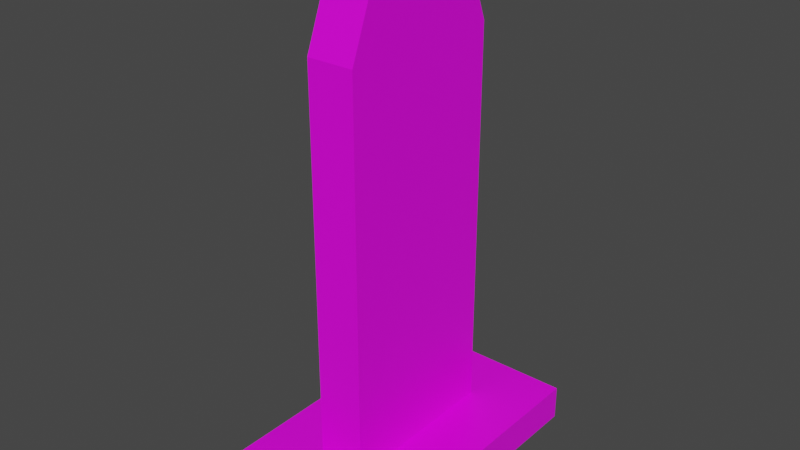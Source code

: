 # Source: traffic_Sign_06.blend  (saved by Blender 2.82.7; exported with 4.5.12 LTS)
import bpy
from mathutils import Matrix  # noqa: F401  (used for matrix-valued properties, if any)

bpy.ops.wm.read_factory_settings(use_empty=True)
scene = bpy.context.scene
scene.name = 'Scene'

# ---- collections
col_collection = bpy.data.collections.new('Collection'); scene.collection.children.link(col_collection)

# ---- images (referenced by path relative to the original .blend; pixels are not part of the script)
import os
ASSET_DIR = os.environ.get("B2B_ASSET_DIR", "")  # directory of the original .blend (textures are referenced by path, not embedded)
HERE = os.path.dirname(os.path.abspath(__file__))  # packed textures are extracted next to this script under _unpacked/

def load_image(name, relpath, width, height, colorspace="sRGB"):
    """Load a texture the original file referenced (path relative to the .blend, or extracted next to this script)."""
    p = next((c for c in (os.path.join(HERE, relpath), os.path.join(ASSET_DIR, relpath)) if relpath and os.path.exists(c)), "")
    if p:
        img = bpy.data.images.load(p, check_existing=True)
        img.name = name
    else:  # same state as the original file: an image datablock whose file is absent (Cycles renders it pink)
        img = bpy.data.images.new(name, width, height)
        img.source = "FILE"
        img.filepath = "//" + (relpath or name)
    img.colorspace_settings.name = colorspace
    return img
img_4x4_texture_png = load_image('4x4_texture.png', '4x4_texture.png', 1024, 1024, 'sRGB')

# ---- materials (node trees are filled in below, after node groups)
mat_base_material = bpy.data.materials.new('base_Material')
mat_base_material.alpha_threshold = 0.0
mat_base_material.use_transparent_shadow = False
mat_base_material.line_color = (0.0, 0.0, 0.0, 1.0)

# ---- material node trees
mat_base_material.use_nodes = True; mat_base_material.node_tree.nodes.clear()
_N = mat_base_material.node_tree.nodes; _L = mat_base_material.node_tree.links
n0 = _N.new('ShaderNodeOutputMaterial'); n0.name = 'Material Output'; n0.location = (300, 300)
n1 = _N.new('ShaderNodeBsdfPrincipled'); n1.name = 'Principled BSDF'; n1.location = (10, 300)
n1.distribution = 'GGX'
n1.subsurface_method = 'BURLEY'
n1.inputs[2].default_value = 0.4
n1.inputs[3].default_value = 1.45
n1.inputs[27].default_value = (0.0, 0.0, 0.0, 1.0)
n1.inputs[28].default_value = 1.0
n2 = _N.new('ShaderNodeTexImage'); n2.name = 'Image Texture'; n2.location = (-343, 208)
n2.image = img_4x4_texture_png
n2.interpolation = 'Closest'
_L.new(n1.outputs[0], n0.inputs[0])
_L.new(n2.outputs[0], n1.inputs[0])
n0.is_active_output = True

# ---- world
world_world = bpy.data.worlds.new('World'); scene.world = world_world
world_world.use_nodes = True; world_world.node_tree.nodes.clear()
_N = world_world.node_tree.nodes; _L = world_world.node_tree.links
n0 = _N.new('ShaderNodeOutputWorld'); n0.name = 'World Output'; n0.location = (300, 300)
n1 = _N.new('ShaderNodeBackground'); n1.name = 'Background'; n1.location = (10, 300)
n1.inputs[0].default_value = (0.05088, 0.05088, 0.05088, 1.0)
_L.new(n1.outputs[0], n0.inputs[0])
n0.is_active_output = True
world_world.color = (0.05088, 0.05088, 0.05088)
world_world.use_sun_shadow = False
world_world.sun_shadow_jitter_overblur = 0.0

# ---- meshes
me_cube_018 = bpy.data.meshes.new('Cube.018')
me_cube_018.from_pydata([(0.3935, 0.6636, 0.07945), (0.3935, 0.6636, 0.0), (0.3935, -0.6636, 0.07945), (0.3935, -0.6636, 0.0), (-0.3935, 0.6636, 0.07945), (-0.3935, 0.6636, 0.0), (-0.3935, -0.6636, 0.07945), (-0.3935, -0.6636, 0.0), (0.1069, -0.3826, 0.07945), (-0.1069, -0.3826, 0.07945), (0.1069, 0.3826, 0.07945), (-0.1069, 0.3826, 0.07945), (0.1069, -0.3826, 0.9615), (-0.1069, -0.3826, 0.9615), (0.1069, 0.3826, 0.9615), (-0.1069, 0.3826, 0.9615), (0.1069, -0.2425, 1.142), (-0.1069, -0.2425, 1.142), (0.1069, 0.2425, 1.142), (-0.1069, 0.2425, 1.142), (0.1069, -0.3826, 0.2901), (0.1069, 0.3826, 0.1411), (0.1069, 0.3826, 0.2839), (0.1069, -0.3826, 0.4329), (0.1069, -0.3826, 0.644), (0.1069, 0.3826, 0.4701), (0.1069, 0.3826, 0.6191), (0.1069, -0.3826, 0.8116), (0.1069, -0.3516, 1.001), (0.1069, 0.3826, 0.8116), (0.1069, -0.1974, 0.9615), (0.1069, -0.2848, 1.087), (0.1069, 0.2371, 0.9615), (0.1069, 0.3826, 0.9264), (-0.1065, -0.3826, 0.2901), (-0.1065, 0.3826, 0.1411), (-0.1065, 0.3826, 0.2839), (-0.1065, -0.3826, 0.4329), (-0.1065, -0.3826, 0.644), (-0.1065, 0.3826, 0.4701), (-0.1065, 0.3826, 0.6191), (-0.1065, -0.3826, 0.8116), (-0.1065, -0.3516, 1.001), (-0.1065, 0.3826, 0.8116), (-0.1065, -0.1974, 0.9615), (-0.1065, -0.2848, 1.087), (-0.1065, 0.2371, 0.9615), (-0.1065, 0.3826, 0.9264)], [], [(6, 2, 8, 9), (3, 2, 6, 7), (13, 42, 44), (5, 1, 3, 7), (1, 0, 2, 3), (5, 4, 0, 1), (15, 14, 33, 47), (9, 34, 35, 11), (2, 0, 10, 8), (0, 4, 11, 10), (6, 9, 11, 4), (8, 10, 21, 20), (5, 7, 6, 4), (24, 27, 41, 38), (18, 19, 17, 16), (13, 12, 28, 42), (14, 15, 19, 18), (12, 30, 28), (34, 37, 36, 35), (20, 21, 22, 23), (23, 22, 25, 24), (24, 25, 26, 27), (27, 26, 29, 30, 12), (28, 30, 32, 31), (30, 29, 33, 32), (31, 32, 14, 18, 16), (32, 33, 14), (37, 38, 39, 36), (38, 41, 40, 39), (41, 13, 44, 43, 40), (42, 45, 46, 44), (44, 46, 47, 43), (45, 17, 19, 15, 46), (46, 15, 47), (29, 43, 47, 33), (26, 40, 43, 29), (25, 39, 40, 26), (22, 36, 39, 25), (21, 35, 36, 22), (11, 35, 21, 10), (23, 24, 38, 37), (20, 23, 37, 34), (9, 8, 20, 34), (13, 41, 27, 12), (31, 45, 42, 28), (17, 45, 31, 16)])
_uv = me_cube_018.uv_layers.new(name='UVMap')
_uv.uv.foreach_set('vector', [0.06905, 0.3801, 0.06905, 0.3801, 0.06905, 0.3801, 0.06905, 0.3801, 0.1094, 0.408, 0.1094, 0.408, 0.1094, 0.408, 0.1094, 0.408, 0.1652, 0.8451, 0.1652, 0.8451, 0.1652, 0.8451, 0.1404, 0.4018, 0.1404, 0.4018, 0.1404, 0.4018, 0.1404, 0.4018, 0.1094, 0.408, 0.1094, 0.408, 0.1094, 0.408, 0.1094, 0.408, 0.1094, 0.408, 0.1094, 0.408, 0.1094, 0.408, 0.1094, 0.408, 0.1652, 0.8451, 0.1652, 0.8451, 0.1652, 0.8451, 0.1652, 0.8451, 0.1652, 0.8451, 0.1652, 0.8451, 0.1652, 0.8451, 0.1652, 0.8451, 0.06905, 0.3801, 0.06905, 0.3801, 0.06905, 0.3801, 0.06905, 0.3801, 0.06905, 0.3801, 0.06905, 0.3801, 0.06905, 0.3801, 0.06905, 0.3801, 0.06905, 0.3801, 0.06905, 0.3801, 0.06905, 0.3801, 0.06905, 0.3801, 0.1652, 0.8451, 0.1652, 0.8451, 0.1652, 0.8451, 0.1652, 0.8451, 0.1094, 0.408, 0.1094, 0.408, 0.1094, 0.408, 0.1094, 0.408, 0.1497, 0.3584, 0.1497, 0.3584, 0.1497, 0.3584, 0.1497, 0.3584, 0.1652, 0.8451, 0.1652, 0.8451, 0.1652, 0.8451, 0.1652, 0.8451, 0.1652, 0.8451, 0.1652, 0.8451, 0.1652, 0.8451, 0.1652, 0.8451, 0.1652, 0.8451, 0.1652, 0.8451, 0.1652, 0.8451, 0.1652, 0.8451, 0.1652, 0.8451, 0.1652, 0.8451, 0.1652, 0.8451, 0.1497, 0.3584, 0.1497, 0.3584, 0.1497, 0.3584, 0.1497, 0.3584, 0.1497, 0.3584, 0.1497, 0.3584, 0.1497, 0.3584, 0.1497, 0.3584, 0.1652, 0.8451, 0.1652, 0.8451, 0.1652, 0.8451, 0.1652, 0.8451, 0.1497, 0.3584, 0.1497, 0.3584, 0.1497, 0.3584, 0.1497, 0.3584, 0.1652, 0.8451, 0.1652, 0.8451, 0.1652, 0.8451, 0.1652, 0.8451, 0.1652, 0.8451, 0.1497, 0.3646, 0.1497, 0.3646, 0.1497, 0.3646, 0.1497, 0.3646, 0.1497, 0.3646, 0.1497, 0.3646, 0.1497, 0.3646, 0.1497, 0.3646, 0.1652, 0.8451, 0.1652, 0.8451, 0.1652, 0.8451, 0.1652, 0.8451, 0.1652, 0.8451, 0.1652, 0.8451, 0.1652, 0.8451, 0.1652, 0.8451, 0.1652, 0.8451, 0.1652, 0.8451, 0.1652, 0.8451, 0.1652, 0.8451, 0.1497, 0.3584, 0.1497, 0.3584, 0.1497, 0.3584, 0.1497, 0.3584, 0.1652, 0.8451, 0.1652, 0.8451, 0.1652, 0.8451, 0.1652, 0.8451, 0.1652, 0.8451, 0.1497, 0.3646, 0.1497, 0.3646, 0.1497, 0.3646, 0.1497, 0.3646, 0.1497, 0.3646, 0.1497, 0.3646, 0.1497, 0.3646, 0.1497, 0.3646, 0.1652, 0.8451, 0.1652, 0.8451, 0.1652, 0.8451, 0.1652, 0.8451, 0.1652, 0.8451, 0.1652, 0.8451, 0.1652, 0.8451, 0.1652, 0.8451, 0.1497, 0.3646, 0.1497, 0.3646, 0.1497, 0.3646, 0.1497, 0.3646, 0.1652, 0.8451, 0.1652, 0.8451, 0.1652, 0.8451, 0.1652, 0.8451, 0.1497, 0.3584, 0.1497, 0.3584, 0.1497, 0.3584, 0.1497, 0.3584, 0.1652, 0.8451, 0.1652, 0.8451, 0.1652, 0.8451, 0.1652, 0.8451, 0.1497, 0.3584, 0.1497, 0.3584, 0.1497, 0.3584, 0.1497, 0.3584, 0.1652, 0.8451, 0.1652, 0.8451, 0.1652, 0.8451, 0.1652, 0.8451, 0.1652, 0.8451, 0.1652, 0.8451, 0.1652, 0.8451, 0.1652, 0.8451, 0.1497, 0.3584, 0.1497, 0.3584, 0.1497, 0.3584, 0.1497, 0.3584, 0.1652, 0.8451, 0.1652, 0.8451, 0.1652, 0.8451, 0.1652, 0.8451, 0.1652, 0.8451, 0.1652, 0.8451, 0.1652, 0.8451, 0.1652, 0.8451, 0.1497, 0.3646, 0.1497, 0.3646, 0.1497, 0.3646, 0.1497, 0.3646, 0.1652, 0.8451, 0.1652, 0.8451, 0.1652, 0.8451, 0.1652, 0.8451])
me_cube_018.materials.append(mat_base_material)
me_cube_018.use_remesh_preserve_volume = False
me_cube_018.use_remesh_preserve_attributes = False
me_cube_018.use_mirror_vertex_groups = False
me_cube_018.update()

# ---- objects
ob_traffic_sign_06 = bpy.data.objects.new('traffic_Sign_06', me_cube_018)

# ---- transforms, parenting, visibility, modifiers, constraints
ob_traffic_sign_06.location = (0.0, 0.0, 0.0)
ob_traffic_sign_06.scale = (0.5, 0.5, 1.0)
ob_traffic_sign_06.lock_rotations_4d = False
ob_traffic_sign_06.empty_display_type = 'ARROWS'
ob_traffic_sign_06.lineart.crease_threshold = 0.0

# ---- collection membership
col_collection.objects.link(ob_traffic_sign_06)

# ---- scene / render settings (as saved in the file)
scene.frame_start = 1; scene.frame_end = 250; scene.frame_set(1)
scene.render.engine = 'BLENDER_EEVEE_NEXT'
scene.cycles.use_denoising = False
scene.cycles.samples = 128
scene.cycles.sampling_pattern = 'TABULATED_SOBOL'
scene.cycles.use_adaptive_sampling = False
scene.cycles.use_light_tree = False
scene.view_settings.view_transform = 'Filmic'
bpy.context.view_layer.update()

# ---- added for rendering (the .blend has no active camera and no usable light): camera, sun
cam_auto = bpy.data.cameras.new('AutoCamera')
cam_auto.lens = 50.0
cam_auto.sensor_width = 36.0
cam_auto.clip_end = 1000.0
ob_auto_camera = bpy.data.objects.new('AutoCamera', cam_auto)
scene.collection.objects.link(ob_auto_camera)
ob_auto_camera.location = (1.27492, -1.5299, 1.59082)
ob_auto_camera.rotation_euler = (1.09748, -7.21219e-08, 0.694738)
scene.camera = ob_auto_camera
light_auto_sun = bpy.data.lights.new('AutoSun', 'SUN')
light_auto_sun.energy = 3.0
light_auto_sun.angle = 0.0523599
ob_auto_sun = bpy.data.objects.new('AutoSun', light_auto_sun)
scene.collection.objects.link(ob_auto_sun)
ob_auto_sun.rotation_euler = (0.872665, 0.174533, 0.523599)
bpy.context.view_layer.update()
